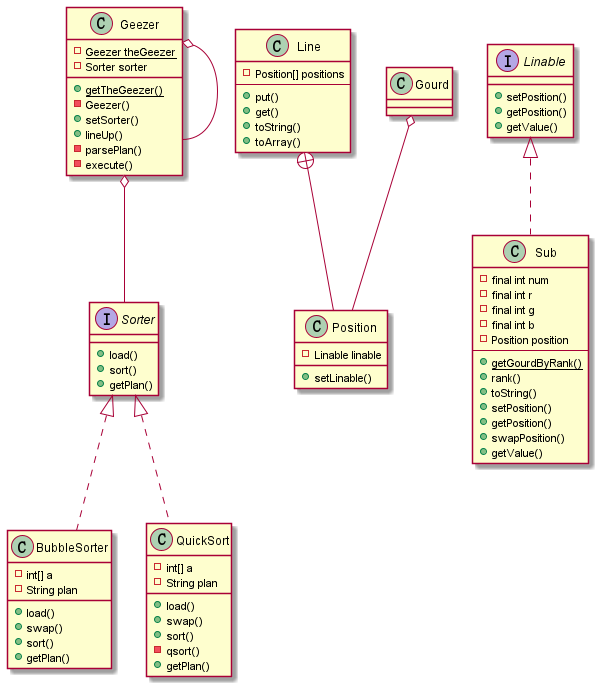

The diagram above was rendered by PlantUML. Its source (embedded in the PNG):
@startuml
interface Sorter {
    +load()
    +sort()
    +getPlan()
}
class Line{
    -Position[] positions
    --
    +put()
    +get()
    +toString()
    +toArray()
}
class Position{
    -Linable linable
    +setLinable()
}
interface Linable{
    +setPosition()
    +getPosition()
    +getValue()
}
class Sub implements Linable{
    -final int num
    -final int r
    -final int g
    -final int b
    -Position position
    --
    +{static} getGourdByRank()
    +rank()
    +toString()
    +setPosition()
    +getPosition()
    +swapPosition()
    +getValue()
}
class Geezer{
    {static} -Geezer theGeezer
    {static} +getTheGeezer()
    -Geezer()
    -Sorter sorter
    +setSorter()
    +lineUp()
    -parsePlan()
    -execute()
}
class BubbleSorter implements Sorter{
    -int[] a
    +load()
    +swap()
    -String plan
    +sort()
    +getPlan()
}
class QuickSort implements Sorter{
    -int[] a
    +load()
    +swap()
    -String plan
    +sort()
    -qsort()
    +getPlan()
}
Line +-- Position
Gourd o-- Position
Geezer o-- Sorter
Geezer o-- Geezer
@enduml